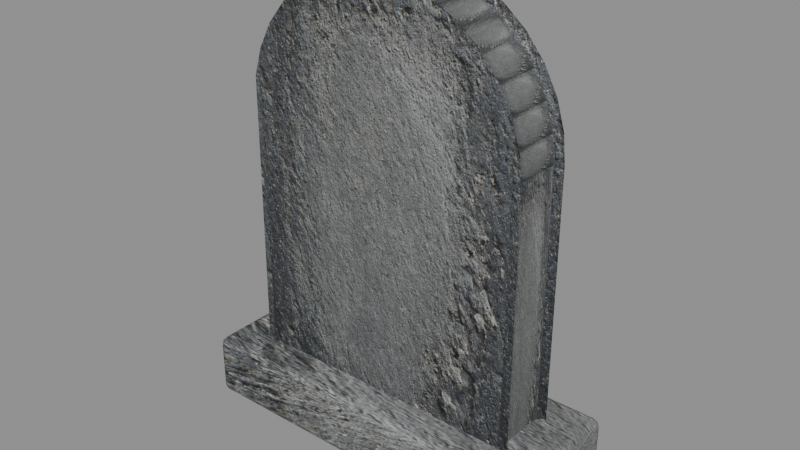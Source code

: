 # Source: ancient-tombstone-v03.blend  (saved by Blender 5.2.45; exported with 4.5.12 LTS)
import bpy
from mathutils import Matrix  # noqa: F401  (used for matrix-valued properties, if any)

bpy.ops.wm.read_factory_settings(use_empty=True)
scene = bpy.context.scene
scene.name = 'Scene'

# ---- images (referenced by path relative to the original .blend; pixels are not part of the script)
import os
ASSET_DIR = os.environ.get("B2B_ASSET_DIR", "")  # directory of the original .blend (textures are referenced by path, not embedded)
HERE = os.path.dirname(os.path.abspath(__file__))  # packed textures are extracted next to this script under _unpacked/

def load_image(name, relpath, width, height, colorspace="sRGB"):
    """Load a texture the original file referenced (path relative to the .blend, or extracted next to this script)."""
    p = next((c for c in (os.path.join(HERE, relpath), os.path.join(ASSET_DIR, relpath)) if relpath and os.path.exists(c)), "")
    if p:
        img = bpy.data.images.load(p, check_existing=True)
        img.name = name
    else:  # same state as the original file: an image datablock whose file is absent (Cycles renders it pink)
        img = bpy.data.images.new(name, width, height)
        img.source = "FILE"
        img.filepath = "//" + (relpath or name)
    img.colorspace_settings.name = colorspace
    return img
img_gravestone_jpg = load_image('gravestone.jpg', '_unpacked/gravestone.0d252338.jpg', 784, 1168, 'sRGB')

# ---- materials (node trees are filled in below, after node groups)
mat_pedra_cinza_fotografica = bpy.data.materials.new('Pedra cinza fotografica')
mat_pedra_cinza_fotografica.diffuse_color = (0.34, 0.36, 0.37, 1.0)

# ---- material node trees
mat_pedra_cinza_fotografica.use_nodes = True; mat_pedra_cinza_fotografica.node_tree.nodes.clear()
_N = mat_pedra_cinza_fotografica.node_tree.nodes; _L = mat_pedra_cinza_fotografica.node_tree.links
n0 = _N.new('ShaderNodeBsdfPrincipled'); n0.name = 'Principled BSDF'; n0.location = (-200, 100)
n0.inputs[2].default_value = 0.92
n0.inputs[10].default_value = 0.005
n1 = _N.new('ShaderNodeOutputMaterial'); n1.name = 'Material Output'; n1.location = (200, 100)
n2 = _N.new('ShaderNodeTexImage'); n2.name = 'Image Texture'; n2.location = (0, 0)
n2.image = img_gravestone_jpg
_L.new(n0.outputs[0], n1.inputs[0])
_L.new(n2.outputs[0], n0.inputs[0])
n1.is_active_output = True

# ---- meshes
me_l_pide_antiga___pedra_arqueada = bpy.data.meshes.new('Lápide antiga - pedra arqueada')
me_l_pide_antiga___pedra_arqueada.from_pydata([(-0.56, -0.125, 0.0), (0.56, -0.125, 0.0), (0.56, -0.125, 1.28), (0.5492, -0.125, 1.389), (0.5174, -0.125, 1.494), (0.4656, -0.125, 1.591), (0.396, -0.125, 1.676), (0.3111, -0.125, 1.746), (0.2143, -0.125, 1.797), (0.1093, -0.125, 1.829), (3.429e-17, -0.125, 1.84), (-0.1093, -0.125, 1.829), (-0.2143, -0.125, 1.797), (-0.3111, -0.125, 1.746), (-0.396, -0.125, 1.676), (-0.4656, -0.125, 1.591), (-0.5174, -0.125, 1.494), (-0.5492, -0.125, 1.389), (-0.56, 0.125, 0.0), (0.56, 0.125, 0.0), (0.56, 0.125, 1.28), (0.5492, 0.125, 1.389), (0.5174, 0.125, 1.494), (0.4656, 0.125, 1.591), (0.396, 0.125, 1.676), (0.3111, 0.125, 1.746), (0.2143, 0.125, 1.797), (0.1093, 0.125, 1.829), (3.429e-17, 0.125, 1.84), (-0.1093, 0.125, 1.829), (-0.2143, 0.125, 1.797), (-0.3111, 0.125, 1.746), (-0.396, 0.125, 1.676), (-0.4656, 0.125, 1.591), (-0.5174, 0.125, 1.494), (-0.5492, 0.125, 1.389)], [], [(0, 1, 2, 3, 4, 5, 6, 7, 8, 9, 10, 11, 12, 13, 14, 15, 16, 17), (35, 34, 33, 32, 31, 30, 29, 28, 27, 26, 25, 24, 23, 22, 21, 20, 19, 18), (0, 1, 19, 18), (1, 2, 20, 19), (2, 3, 21, 20), (3, 4, 22, 21), (4, 5, 23, 22), (5, 6, 24, 23), (6, 7, 25, 24), (7, 8, 26, 25), (8, 9, 27, 26), (9, 10, 28, 27), (10, 11, 29, 28), (11, 12, 30, 29), (12, 13, 31, 30), (13, 14, 32, 31), (14, 15, 33, 32), (15, 16, 34, 33), (16, 17, 35, 34), (17, 0, 18, 35)])
_uv = me_l_pide_antiga___pedra_arqueada.uv_layers.new(name='StoneUV')
_uv.uv.foreach_set('vector', [0.0, 0.0, 1.0, 0.0, 1.0, 0.6957, 0.9904, 0.755, 0.9619, 0.8121, 0.9157, 0.8647, 0.8536, 0.9109, 0.7778, 0.9487, 0.6913, 0.9768, 0.5975, 0.9942, 0.5, 1.0, 0.4025, 0.9942, 0.3087, 0.9768, 0.2222, 0.9487, 0.1464, 0.9109, 0.08427, 0.8647, 0.03806, 0.8121, 0.009607, 0.755, 0.009607, 0.755, 0.03806, 0.8121, 0.08427, 0.8647, 0.1464, 0.9109, 0.2222, 0.9487, 0.3087, 0.9768, 0.4025, 0.9942, 0.5, 1.0, 0.5975, 0.9942, 0.6913, 0.9768, 0.7778, 0.9487, 0.8536, 0.9109, 0.9157, 0.8647, 0.9619, 0.8121, 0.9904, 0.755, 1.0, 0.6957, 1.0, 0.0, 0.0, 0.0, 0.0, 0.0, 1.0, 0.0, 1.0, 1.0, 0.0, 1.0, 0.0, 0.0, 0.0, 1.0, 1.0, 1.0, 1.0, 0.0, 0.0, 0.0, 0.0, 1.0, 1.0, 1.0, 1.0, 0.0, 0.0, 0.0, 0.0, 1.0, 1.0, 1.0, 1.0, 0.0, 0.0, 0.0, 0.0, 1.0, 1.0, 1.0, 1.0, 0.0, 0.0, 0.0, 0.0, 1.0, 1.0, 1.0, 1.0, 0.0, 1.0, 0.0, 0.0, 0.0, 0.0, 1.0, 1.0, 1.0, 1.0, 0.0, 0.0, 0.0, 0.0, 1.0, 1.0, 1.0, 1.0, 0.0, 0.0, 0.0, 0.0, 1.0, 1.0, 1.0, 1.0, 0.0, 0.0, 0.0, 0.0, 1.0, 1.0, 1.0, 1.0, 0.0, 0.0, 0.0, 0.0, 1.0, 1.0, 1.0, 1.0, 0.0, 0.0, 0.0, 0.0, 1.0, 1.0, 1.0, 1.0, 0.0, 0.0, 0.0, 0.0, 1.0, 1.0, 1.0, 1.0, 0.0, 0.0, 0.0, 0.0, 1.0, 1.0, 1.0, 0.0, 1.0, 0.0, 0.0, 1.0, 0.0, 1.0, 1.0, 0.0, 1.0, 0.0, 0.0, 1.0, 0.0, 1.0, 1.0, 0.0, 1.0, 0.0, 0.0, 1.0, 0.0, 1.0, 1.0, 0.0, 1.0, 0.0, 0.0, 1.0, 0.0, 1.0, 1.0])
me_l_pide_antiga___pedra_arqueada.materials.append(mat_pedra_cinza_fotografica)
me_l_pide_antiga___pedra_arqueada.update()
me_cube = bpy.data.meshes.new('Cube')
me_cube.from_pydata([(-0.75, -0.27, -0.13), (-0.75, -0.27, 0.13), (-0.75, 0.27, -0.13), (-0.75, 0.27, 0.13), (0.75, -0.27, -0.13), (0.75, -0.27, 0.13), (0.75, 0.27, -0.13), (0.75, 0.27, 0.13)], [], [(0, 1, 3, 2), (2, 3, 7, 6), (6, 7, 5, 4), (4, 5, 1, 0), (2, 6, 4, 0), (7, 3, 1, 5)])
_uv = me_cube.uv_layers.new(name='UVMap')
_uv.uv.foreach_set('vector', [0.375, 0.0, 0.625, 0.0, 0.625, 0.25, 0.375, 0.25, 0.375, 0.25, 0.625, 0.25, 0.625, 0.5, 0.375, 0.5, 0.375, 0.5, 0.625, 0.5, 0.625, 0.75, 0.375, 0.75, 0.375, 0.75, 0.625, 0.75, 0.625, 1.0, 0.375, 1.0, 0.125, 0.5, 0.375, 0.5, 0.375, 0.75, 0.125, 0.75, 0.625, 0.5, 0.875, 0.5, 0.875, 0.75, 0.625, 0.75])
_uv.active_render = True
_uv = me_cube.uv_layers.new(name='StoneUV')
_uv.uv.foreach_set('vector', [0.0, 0.0, 0.0, 1.0, 1.0, 1.0, 1.0, 0.0, 0.0, 0.0, 0.0, 1.0, 1.0, 1.0, 1.0, 0.0, 1.0, 0.0, 1.0, 1.0, 0.0, 1.0, 0.0, 0.0, 1.0, 0.0, 1.0, 1.0, 0.0, 1.0, 0.0, 0.0, 0.0, 1.0, 1.0, 1.0, 1.0, 0.0, 0.0, 0.0, 1.0, 1.0, 0.0, 1.0, 0.0, 0.0, 1.0, 0.0])
me_cube.materials.append(mat_pedra_cinza_fotografica)
me_cube.update()

# ---- objects
ob_l_pide_antiga = bpy.data.objects.new('Lápide antiga', me_l_pide_antiga___pedra_arqueada)
ob_base_baixa_da_l_pide = bpy.data.objects.new('Base baixa da lápide', me_cube)

# ---- transforms, parenting, visibility, modifiers, constraints
ob_l_pide_antiga.location = (0.0, 0.0, 0.0)
_m = ob_l_pide_antiga.modifiers.new('Bordas gastas e arredondadas', 'BEVEL')
_m.width = 0.035
_m.width_pct = 0.035
_m.segments = 3
_m = ob_l_pide_antiga.modifiers.new('Normais de peso', 'WEIGHTED_NORMAL')
ob_base_baixa_da_l_pide.location = (0.0, 0.0, 0.13)
_m = ob_base_baixa_da_l_pide.modifiers.new('Cantos suaves', 'BEVEL')
_m.width = 0.035
_m.width_pct = 0.035
_m.segments = 3
_m = ob_base_baixa_da_l_pide.modifiers.new('Normais de peso', 'WEIGHTED_NORMAL')

# ---- collection membership
scene.collection.objects.link(ob_l_pide_antiga)
scene.collection.objects.link(ob_base_baixa_da_l_pide)

# ---- scene / render settings (as saved in the file)
scene.frame_start = 1; scene.frame_end = 250; scene.frame_set(1)
scene.render.engine = 'BLENDER_EEVEE_NEXT'
scene.render.bake_bias = 0.0
scene.render.bake_samples = 0
scene.render.compositor_device = 'GPU'
scene.eevee.use_volume_custom_range = False
scene.eevee.fast_gi_thickness_near = 0.1
scene.eevee.fast_gi_thickness_far = 0.0
scene.eevee.ray_tracing_options.screen_trace_thickness = 0.1
bpy.context.view_layer.update()

# ---- added for rendering (the .blend has no active camera and no usable light): camera, sun + grey world if the file has none
cam_auto = bpy.data.cameras.new('AutoCamera')
cam_auto.lens = 50.0
cam_auto.sensor_width = 36.0
cam_auto.clip_end = 1000.0
ob_auto_camera = bpy.data.objects.new('AutoCamera', cam_auto)
scene.collection.objects.link(ob_auto_camera)
ob_auto_camera.location = (2.302, -2.7624, 2.76168)
ob_auto_camera.rotation_euler = (1.09748, -7.21219e-08, 0.694738)
scene.camera = ob_auto_camera
light_auto_sun = bpy.data.lights.new('AutoSun', 'SUN')
light_auto_sun.energy = 3.0
light_auto_sun.angle = 0.0523599
ob_auto_sun = bpy.data.objects.new('AutoSun', light_auto_sun)
scene.collection.objects.link(ob_auto_sun)
ob_auto_sun.rotation_euler = (0.872665, 0.174533, 0.523599)
if scene.world is None:
    world_auto = bpy.data.worlds.new('AutoWorld')
    world_auto.color = (0.3, 0.3, 0.3)
    scene.world = world_auto
bpy.context.view_layer.update()
